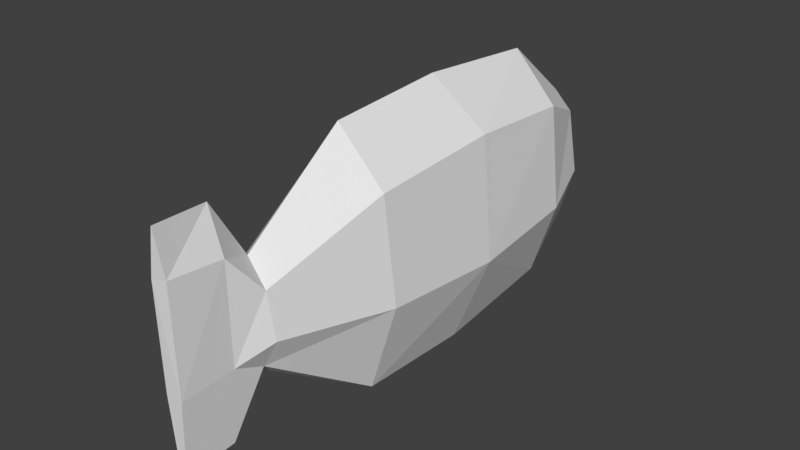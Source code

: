 # Source: Fish.blend  (saved by Blender 2.77.0; exported with 4.5.12 LTS)
import bpy
from mathutils import Matrix  # noqa: F401  (used for matrix-valued properties, if any)

bpy.ops.wm.read_factory_settings(use_empty=True)
scene = bpy.context.scene
scene.name = 'Scene'

# ---- collections
col_collection_1 = bpy.data.collections.new('Collection 1'); scene.collection.children.link(col_collection_1)

# ---- world
world_world = bpy.data.worlds.new('World'); scene.world = world_world
world_world.color = (0.05088, 0.05088, 0.05088)
world_world.use_sun_shadow = False
world_world.sun_shadow_jitter_overblur = 0.0
world_world.cycles.sampling_method = 'MANUAL'

# ---- meshes
me_cylinder = bpy.data.meshes.new('Cylinder')
me_cylinder.from_pydata([(-0.009332, 1.029, -0.9955), (-0.02142, 1.046, 0.9844), (0.3516, 0.6554, -0.9798), (0.372, 0.659, 0.9997), (0.4283, -0.1753, -0.995), (0.4474, -0.165, 0.9723), (0.1904, -0.8301, -1.058), (0.2102, -0.9023, 0.9547), (-0.1913, -0.9045, -1.015), (-0.1907, -0.8526, 0.9864), (-0.4126, -0.2361, -1.01), (-0.3947, -0.2642, 0.9735), (-0.325, 0.6118, -1.01), (-0.302, 0.6526, 0.9951), (0.01137, 0.4505, 1.841), (0.173, 0.2699, 1.858), (0.2121, -0.09334, 1.83), (0.08873, -0.3206, 1.839), (-0.05286, -0.4029, 1.824), (-0.1486, -0.1742, 1.844), (-0.1211, 0.2828, 1.861), (0.01212, 0.5523, -1.548), (0.158, 0.3976, -1.556), (0.2387, -0.1038, -1.559), (0.114, -0.5245, -1.563), (-0.09823, -0.5246, -1.559), (-0.2461, -0.06907, -1.556), (-0.1966, 0.3152, -1.579), (-0.003704, 0.2334, -1.728), (0.06539, 0.1552, -1.727), (0.1014, -0.08556, -1.739), (0.03576, -0.1409, -1.731), (-0.03833, -0.16, -1.737), (-0.08384, -0.07429, -1.733), (-0.07637, 0.1372, -1.726), (-0.01142, 1.11, 0.03381), (0.385, 0.7288, -0.05435), (0.4901, -0.2238, -0.02482), (0.2199, -0.9299, 0.01729), (-0.2065, -0.9457, -0.003263), (-0.4605, -0.2026, -0.007316), (-0.3762, 0.7103, 0.006736), (-0.0007519, 0.9033, 2.106), (0.1142, 0.5731, 2.108), (0.09554, -0.2102, 2.085), (0.0508, -0.7886, 2.092), (-0.0001596, -0.802, 2.078), (-0.03882, -0.1877, 2.121), (-0.02228, 0.5984, 2.105), (0.04395, 0.9337, 2.54), (0.09063, 0.5938, 2.513), (0.08683, -0.2399, 2.497), (0.03754, -0.83, 2.478), (-0.006606, -0.8785, 2.479), (-0.04139, -0.2253, 2.499), (-0.02723, 0.5715, 2.524)], [], [(1, 36, 35), (3, 37, 36), (37, 7, 38), (7, 39, 38), (9, 40, 39), (5, 15, 16), (40, 13, 41), (41, 1, 35), (10, 27, 26), (14, 48, 42), (11, 18, 19), (3, 14, 15), (5, 17, 7), (11, 20, 13), (7, 18, 9), (13, 14, 1), (25, 31, 24), (8, 24, 6), (12, 21, 27), (4, 22, 2), (10, 25, 8), (2, 21, 0), (4, 24, 23), (30, 31, 33), (23, 29, 22), (27, 28, 34), (26, 32, 25), (23, 31, 30), (22, 28, 21), (26, 34, 33), (41, 0, 12), (40, 12, 10), (8, 40, 10), (38, 8, 6), (37, 6, 4), (2, 37, 4), (0, 36, 2), (48, 54, 55), (18, 47, 19), (17, 44, 45), (14, 43, 15), (20, 47, 48), (17, 46, 18), (15, 44, 16), (55, 54, 51), (45, 53, 46), (43, 51, 44), (42, 55, 49), (46, 54, 47), (45, 51, 52), (42, 50, 43), (1, 3, 36), (3, 5, 37), (37, 5, 7), (7, 9, 39), (9, 11, 40), (5, 3, 15), (40, 11, 13), (41, 13, 1), (10, 12, 27), (14, 20, 48), (11, 9, 18), (3, 1, 14), (5, 16, 17), (11, 19, 20), (7, 17, 18), (13, 20, 14), (25, 32, 31), (8, 25, 24), (12, 0, 21), (4, 23, 22), (10, 26, 25), (2, 22, 21), (4, 6, 24), (34, 28, 29), (29, 30, 33), (31, 32, 33), (33, 34, 29), (23, 30, 29), (27, 21, 28), (26, 33, 32), (23, 24, 31), (22, 29, 28), (26, 27, 34), (41, 35, 0), (40, 41, 12), (8, 39, 40), (38, 39, 8), (37, 38, 6), (2, 36, 37), (0, 35, 36), (48, 47, 54), (18, 46, 47), (17, 16, 44), (14, 42, 43), (20, 19, 47), (17, 45, 46), (15, 43, 44), (51, 50, 55), (49, 55, 50), (54, 53, 52), (52, 51, 54), (45, 52, 53), (43, 50, 51), (42, 48, 55), (46, 53, 54), (45, 44, 51), (42, 49, 50)])
me_cylinder.use_remesh_preserve_volume = False
me_cylinder.use_remesh_preserve_attributes = False
me_cylinder.use_mirror_vertex_groups = False
me_cylinder.update()
arm_armature = bpy.data.armatures.new('Armature')  # bones are not reproduced

# ---- objects
ob_armature = bpy.data.objects.new('Armature', arm_armature)
ob_cylinder = bpy.data.objects.new('Cylinder', me_cylinder)

# ---- transforms, parenting, visibility, modifiers, constraints
ob_armature.location = (0.0, 0.6521, 0.0)
ob_armature.rotation_euler = (-1.571, -2.22e-16, 2.22e-16)
ob_armature.show_in_front = True
ob_armature.lineart.crease_threshold = 0.0
ob_cylinder.parent = ob_armature
ob_cylinder.matrix_parent_inverse = Matrix(((1.0, 2.22e-16, 2.22e-16, -1.448e-16), (2.22e-16, 7.55e-08, -1.0, -4.923e-08), (-2.22e-16, 1.0, 7.55e-08, -0.6521), (0.0, 0.0, 0.0, 1.0)))
ob_cylinder.location = (0.0, 0.0, 0.0)
ob_cylinder.rotation_euler = (1.571, -0.0, 0.0)
ob_cylinder.lineart.crease_threshold = 0.0
_vg = ob_cylinder.vertex_groups.new(name='Bone')
for _i, _w in zip([0, 2, 4, 6, 8, 10, 12, 21, 22, 23, 24, 25, 26, 27, 28, 29, 30, 31, 32, 33, 34, 35, 36, 37, 38, 39, 40, 41], [0.8195, 0.8495, 0.9241, 0.8665, 0.8469, 0.9233, 0.8694, 0.9618, 0.9733, 0.9913, 0.9687, 0.9671, 0.9906, 0.9818, 0.9926, 0.9953, 0.9976, 0.9973, 0.9962, 0.9977, 0.9959, 0.1219, 0.1285, 0.07192, 0.1101, 0.1204, 0.06332, 0.1137]): _vg.add([_i], _w, 'REPLACE')
_vg = ob_cylinder.vertex_groups.new(name='Bone.001')
for _i, _w in zip([0, 1, 2, 3, 4, 5, 6, 7, 8, 9, 10, 11, 12, 13, 14, 15, 16, 17, 18, 19, 20, 21, 22, 24, 25, 35, 36, 37, 38, 39, 40, 41, 43, 46, 48], [0.1777, 0.8999, 0.1484, 0.8803, 0.0753, 0.9295, 0.1318, 0.9012, 0.1511, 0.8883, 0.07611, 0.9246, 0.1287, 0.8733, 0.06737, 0.03042, 0.03468, 0.05833, 0.0769, 0.04265, 0.03295, 0.02525, 0.002609, 0.01195, 0.01496, 0.8625, 0.8593, 0.9226, 0.8772, 0.8671, 0.9313, 0.8725, 0.00281, 0.0008452, 0.0089]): _vg.add([_i], _w, 'REPLACE')
_vg = ob_cylinder.vertex_groups.new(name='Bone.002')
for _i, _w in zip([1, 3, 5, 7, 9, 11, 13, 14, 15, 16, 17, 18, 19, 20, 42, 43, 44, 45, 46, 47, 48, 49, 50, 51, 52, 53, 54, 55], [0.07682, 0.1034, 0.06413, 0.07887, 0.09353, 0.06879, 0.1104, 0.9314, 0.9592, 0.9573, 0.941, 0.922, 0.9532, 0.9579, 0.9827, 0.9731, 0.9857, 0.9753, 0.9742, 0.9855, 0.97, 0.985, 0.9841, 0.9944, 0.9842, 0.9838, 0.9942, 0.9841]): _vg.add([_i], _w, 'REPLACE')
_m = ob_cylinder.modifiers.new('Armature', 'ARMATURE')
_m.object = ob_armature

# ---- collection membership
col_collection_1.objects.link(ob_armature)
col_collection_1.objects.link(ob_cylinder)

# ---- scene / render settings (as saved in the file)
scene.frame_start = 1; scene.frame_end = 10; scene.frame_set(8)
scene.render.engine = 'BLENDER_EEVEE_NEXT'
scene.render.resolution_percentage = 50
scene.render.dither_intensity = 0.0
scene.cycles.use_denoising = False
scene.cycles.samples = 128
scene.cycles.sampling_pattern = 'TABULATED_SOBOL'
scene.cycles.light_sampling_threshold = 0.0
scene.cycles.use_adaptive_sampling = False
scene.cycles.use_light_tree = False
scene.cycles.blur_glossy = 0.0
scene.cycles.sample_clamp_indirect = 0.0
scene.view_settings.view_transform = 'Standard'
bpy.context.view_layer.update()

# ---- added for rendering (the .blend has no active camera and no usable light): camera, sun
cam_auto = bpy.data.cameras.new('AutoCamera')
cam_auto.lens = 50.0
cam_auto.sensor_width = 36.0
cam_auto.clip_end = 1000.0
ob_auto_camera = bpy.data.objects.new('AutoCamera', cam_auto)
scene.collection.objects.link(ob_auto_camera)
ob_auto_camera.location = (4.46983, -5.75938, 3.65609)
ob_auto_camera.rotation_euler = (1.09748, -7.21219e-08, 0.694738)
scene.camera = ob_auto_camera
light_auto_sun = bpy.data.lights.new('AutoSun', 'SUN')
light_auto_sun.energy = 3.0
light_auto_sun.angle = 0.0523599
ob_auto_sun = bpy.data.objects.new('AutoSun', light_auto_sun)
scene.collection.objects.link(ob_auto_sun)
ob_auto_sun.rotation_euler = (0.872665, 0.174533, 0.523599)
bpy.context.view_layer.update()
